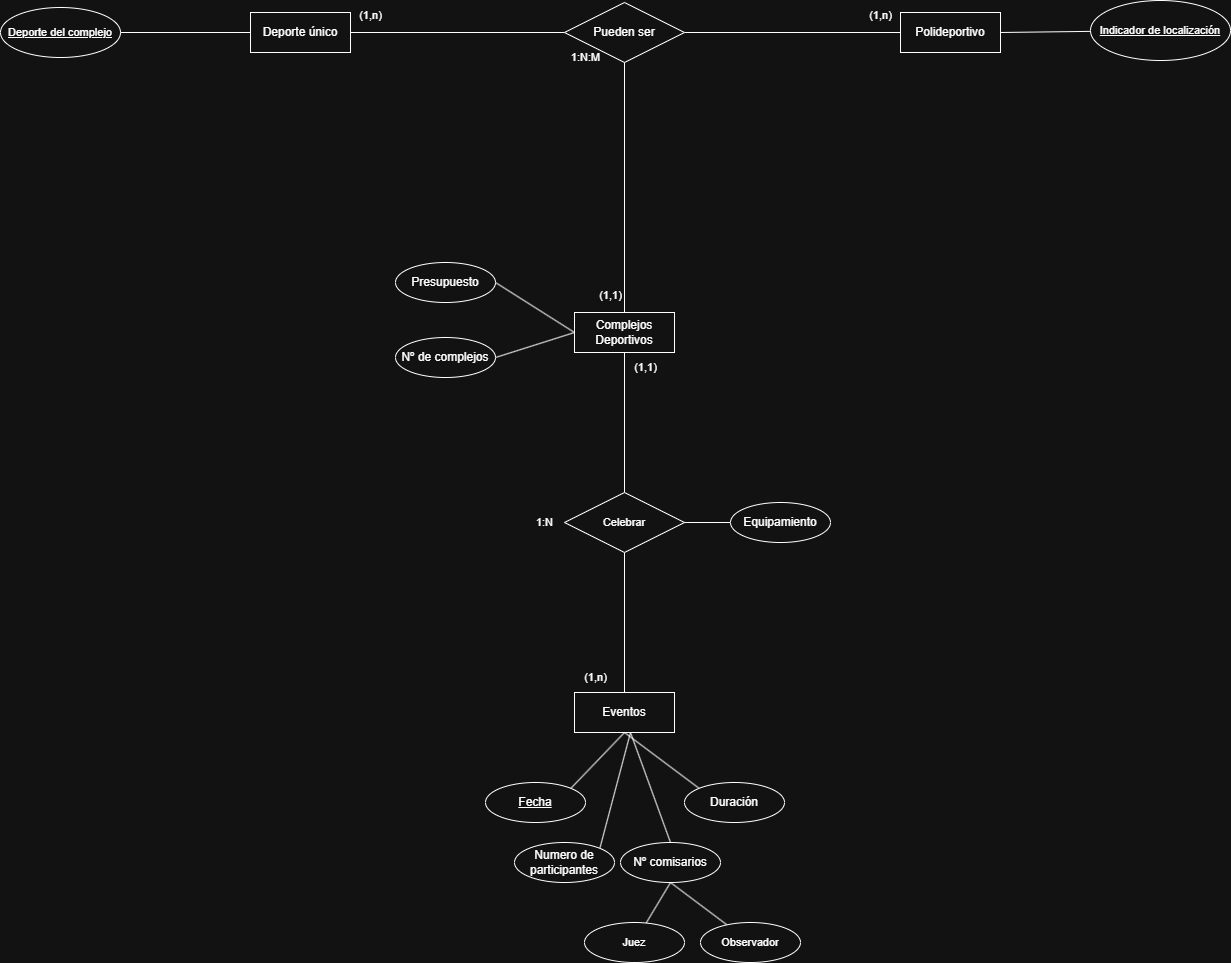

The diagram above was exported from draw.io. Its source (the exported page's mxGraphModel, read from the mxfile embedded in the PNG):
<mxGraphModel dx="2492" dy="777" grid="1" gridSize="10" guides="1" tooltips="1" connect="1" arrows="1" fold="1" page="1" pageScale="1" pageWidth="827" pageHeight="1169" math="0" shadow="0">
  <root>
    <mxCell id="0" />
    <mxCell id="1" parent="0" />
    <mxCell id="J4heepixPk-pqwPe6wpw-6" style="edgeStyle=none;shape=connector;rounded=0;orthogonalLoop=1;jettySize=auto;html=1;exitX=0.5;exitY=1;exitDx=0;exitDy=0;entryX=0.5;entryY=0;entryDx=0;entryDy=0;strokeColor=default;align=center;verticalAlign=middle;fontFamily=Helvetica;fontSize=11;fontColor=default;labelBackgroundColor=default;endArrow=none;" parent="1" source="fEqLzgKy4QYr7meX4pPx-1" target="J4heepixPk-pqwPe6wpw-5" edge="1">
      <mxGeometry relative="1" as="geometry" />
    </mxCell>
    <mxCell id="fEqLzgKy4QYr7meX4pPx-1" value="Complejos Deportivos" style="whiteSpace=wrap;html=1;align=center;" parent="1" vertex="1">
      <mxGeometry x="374" y="540" width="100" height="40" as="geometry" />
    </mxCell>
    <mxCell id="fEqLzgKy4QYr7meX4pPx-2" value="Deporte único" style="whiteSpace=wrap;html=1;align=center;" parent="1" vertex="1">
      <mxGeometry x="50" y="240" width="100" height="40" as="geometry" />
    </mxCell>
    <mxCell id="fEqLzgKy4QYr7meX4pPx-3" value="Polideportivo" style="whiteSpace=wrap;html=1;align=center;" parent="1" vertex="1">
      <mxGeometry x="700" y="240" width="100" height="40" as="geometry" />
    </mxCell>
    <mxCell id="J4heepixPk-pqwPe6wpw-7" style="edgeStyle=none;shape=connector;rounded=0;orthogonalLoop=1;jettySize=auto;html=1;exitX=0.5;exitY=0;exitDx=0;exitDy=0;entryX=0.5;entryY=1;entryDx=0;entryDy=0;strokeColor=default;align=center;verticalAlign=middle;fontFamily=Helvetica;fontSize=11;fontColor=default;labelBackgroundColor=default;endArrow=none;" parent="1" source="jyZ_bm7BpzEFqlDibGny-1" target="J4heepixPk-pqwPe6wpw-5" edge="1">
      <mxGeometry relative="1" as="geometry" />
    </mxCell>
    <mxCell id="jyZ_bm7BpzEFqlDibGny-1" value="Eventos" style="whiteSpace=wrap;html=1;align=center;" parent="1" vertex="1">
      <mxGeometry x="374" y="920" width="100" height="40" as="geometry" />
    </mxCell>
    <mxCell id="J4heepixPk-pqwPe6wpw-3" style="edgeStyle=none;shape=connector;rounded=0;orthogonalLoop=1;jettySize=auto;html=1;exitX=1;exitY=0.5;exitDx=0;exitDy=0;entryX=0;entryY=0.5;entryDx=0;entryDy=0;strokeColor=default;align=center;verticalAlign=middle;fontFamily=Helvetica;fontSize=11;fontColor=default;labelBackgroundColor=default;endArrow=none;" parent="1" source="J4heepixPk-pqwPe6wpw-1" target="fEqLzgKy4QYr7meX4pPx-3" edge="1">
      <mxGeometry relative="1" as="geometry" />
    </mxCell>
    <mxCell id="J4heepixPk-pqwPe6wpw-4" style="edgeStyle=none;shape=connector;rounded=0;orthogonalLoop=1;jettySize=auto;html=1;exitX=0;exitY=0.5;exitDx=0;exitDy=0;entryX=1;entryY=0.5;entryDx=0;entryDy=0;strokeColor=default;align=center;verticalAlign=middle;fontFamily=Helvetica;fontSize=11;fontColor=default;labelBackgroundColor=default;endArrow=none;" parent="1" source="J4heepixPk-pqwPe6wpw-1" target="fEqLzgKy4QYr7meX4pPx-2" edge="1">
      <mxGeometry relative="1" as="geometry" />
    </mxCell>
    <mxCell id="J4heepixPk-pqwPe6wpw-1" value="Pueden ser" style="shape=rhombus;perimeter=rhombusPerimeter;whiteSpace=wrap;html=1;align=center;" parent="1" vertex="1">
      <mxGeometry x="364" y="230" width="120" height="60" as="geometry" />
    </mxCell>
    <mxCell id="J4heepixPk-pqwPe6wpw-2" value="" style="endArrow=none;html=1;rounded=0;exitX=0.5;exitY=1;exitDx=0;exitDy=0;entryX=0.5;entryY=0;entryDx=0;entryDy=0;" parent="1" source="J4heepixPk-pqwPe6wpw-1" target="fEqLzgKy4QYr7meX4pPx-1" edge="1">
      <mxGeometry relative="1" as="geometry">
        <mxPoint x="330" y="580" as="sourcePoint" />
        <mxPoint x="490" y="580" as="targetPoint" />
      </mxGeometry>
    </mxCell>
    <mxCell id="J4heepixPk-pqwPe6wpw-5" value="Celebrar" style="shape=rhombus;perimeter=rhombusPerimeter;whiteSpace=wrap;html=1;align=center;fontFamily=Helvetica;fontSize=11;fontColor=default;labelBackgroundColor=default;" parent="1" vertex="1">
      <mxGeometry x="364" y="720" width="120" height="60" as="geometry" />
    </mxCell>
    <mxCell id="J4heepixPk-pqwPe6wpw-8" value="(1,1)" style="text;html=1;align=center;verticalAlign=middle;resizable=0;points=[];autosize=1;strokeColor=none;fillColor=none;fontFamily=Helvetica;fontSize=11;fontColor=default;labelBackgroundColor=default;" parent="1" vertex="1">
      <mxGeometry x="420" y="580" width="50" height="30" as="geometry" />
    </mxCell>
    <mxCell id="J4heepixPk-pqwPe6wpw-9" value="(1,n)" style="text;html=1;align=center;verticalAlign=middle;resizable=0;points=[];autosize=1;strokeColor=none;fillColor=none;fontFamily=Helvetica;fontSize=11;fontColor=default;labelBackgroundColor=default;" parent="1" vertex="1">
      <mxGeometry x="370" y="890" width="50" height="30" as="geometry" />
    </mxCell>
    <mxCell id="J4heepixPk-pqwPe6wpw-10" value="1:N" style="text;html=1;align=center;verticalAlign=middle;resizable=0;points=[];autosize=1;strokeColor=none;fillColor=none;fontFamily=Helvetica;fontSize=11;fontColor=default;labelBackgroundColor=default;" parent="1" vertex="1">
      <mxGeometry x="324" y="735" width="40" height="30" as="geometry" />
    </mxCell>
    <mxCell id="J4heepixPk-pqwPe6wpw-11" value="(1,1)" style="text;html=1;align=center;verticalAlign=middle;resizable=0;points=[];autosize=1;strokeColor=none;fillColor=none;fontFamily=Helvetica;fontSize=11;fontColor=default;labelBackgroundColor=default;" parent="1" vertex="1">
      <mxGeometry x="385" y="508" width="50" height="30" as="geometry" />
    </mxCell>
    <mxCell id="J4heepixPk-pqwPe6wpw-12" value="(1,n)" style="text;html=1;align=center;verticalAlign=middle;resizable=0;points=[];autosize=1;strokeColor=none;fillColor=none;fontFamily=Helvetica;fontSize=11;fontColor=default;labelBackgroundColor=default;" parent="1" vertex="1">
      <mxGeometry x="655" y="228" width="50" height="30" as="geometry" />
    </mxCell>
    <mxCell id="J4heepixPk-pqwPe6wpw-13" value="(1,n)" style="text;html=1;align=center;verticalAlign=middle;resizable=0;points=[];autosize=1;strokeColor=none;fillColor=none;fontFamily=Helvetica;fontSize=11;fontColor=default;labelBackgroundColor=default;" parent="1" vertex="1">
      <mxGeometry x="145" y="228" width="50" height="30" as="geometry" />
    </mxCell>
    <mxCell id="J4heepixPk-pqwPe6wpw-14" value="1:N:M" style="text;html=1;align=center;verticalAlign=middle;resizable=0;points=[];autosize=1;strokeColor=none;fillColor=none;fontFamily=Helvetica;fontSize=11;fontColor=default;labelBackgroundColor=default;" parent="1" vertex="1">
      <mxGeometry x="360" y="270" width="50" height="30" as="geometry" />
    </mxCell>
    <mxCell id="J4heepixPk-pqwPe6wpw-17" style="edgeStyle=none;shape=connector;rounded=0;orthogonalLoop=1;jettySize=auto;html=1;entryX=1;entryY=0.5;entryDx=0;entryDy=0;strokeColor=default;align=center;verticalAlign=middle;fontFamily=Helvetica;fontSize=11;fontColor=default;labelBackgroundColor=default;endArrow=none;" parent="1" source="J4heepixPk-pqwPe6wpw-16" target="fEqLzgKy4QYr7meX4pPx-3" edge="1">
      <mxGeometry relative="1" as="geometry" />
    </mxCell>
    <mxCell id="J4heepixPk-pqwPe6wpw-16" value="Indicador de localización" style="ellipse;whiteSpace=wrap;html=1;align=center;fontStyle=4;fontFamily=Helvetica;fontSize=11;fontColor=default;labelBackgroundColor=default;" parent="1" vertex="1">
      <mxGeometry x="890" y="228" width="140" height="60" as="geometry" />
    </mxCell>
    <mxCell id="J4heepixPk-pqwPe6wpw-19" style="edgeStyle=none;shape=connector;rounded=0;orthogonalLoop=1;jettySize=auto;html=1;entryX=0;entryY=0.5;entryDx=0;entryDy=0;strokeColor=default;align=center;verticalAlign=middle;fontFamily=Helvetica;fontSize=11;fontColor=default;labelBackgroundColor=default;endArrow=none;" parent="1" source="J4heepixPk-pqwPe6wpw-18" target="fEqLzgKy4QYr7meX4pPx-2" edge="1">
      <mxGeometry relative="1" as="geometry" />
    </mxCell>
    <mxCell id="J4heepixPk-pqwPe6wpw-18" value="Deporte del complejo" style="ellipse;whiteSpace=wrap;html=1;align=center;fontStyle=4;fontFamily=Helvetica;fontSize=11;fontColor=default;labelBackgroundColor=default;" parent="1" vertex="1">
      <mxGeometry x="-200" y="235" width="120" height="50" as="geometry" />
    </mxCell>
    <mxCell id="Hn4vZWbKca-RDit1jpTM-1" value="Nº de complejos" style="ellipse;whiteSpace=wrap;html=1;align=center;" parent="1" vertex="1">
      <mxGeometry x="195" y="565" width="100" height="40" as="geometry" />
    </mxCell>
    <mxCell id="Hn4vZWbKca-RDit1jpTM-2" value="Presupuesto" style="ellipse;whiteSpace=wrap;html=1;align=center;" parent="1" vertex="1">
      <mxGeometry x="195" y="490" width="100" height="40" as="geometry" />
    </mxCell>
    <mxCell id="Hn4vZWbKca-RDit1jpTM-14" style="edgeStyle=none;shape=connector;rounded=0;orthogonalLoop=1;jettySize=auto;html=1;exitX=0;exitY=0;exitDx=0;exitDy=0;entryX=0.5;entryY=1;entryDx=0;entryDy=0;strokeColor=default;align=center;verticalAlign=middle;fontFamily=Helvetica;fontSize=11;fontColor=default;labelBackgroundColor=default;endArrow=none;" parent="1" source="Hn4vZWbKca-RDit1jpTM-4" target="jyZ_bm7BpzEFqlDibGny-1" edge="1">
      <mxGeometry relative="1" as="geometry" />
    </mxCell>
    <mxCell id="Hn4vZWbKca-RDit1jpTM-4" value="Duración" style="ellipse;whiteSpace=wrap;html=1;align=center;" parent="1" vertex="1">
      <mxGeometry x="484" y="1010" width="100" height="40" as="geometry" />
    </mxCell>
    <mxCell id="Hn4vZWbKca-RDit1jpTM-13" style="edgeStyle=none;shape=connector;rounded=0;orthogonalLoop=1;jettySize=auto;html=1;exitX=1;exitY=0;exitDx=0;exitDy=0;entryX=0.5;entryY=1;entryDx=0;entryDy=0;strokeColor=default;align=center;verticalAlign=middle;fontFamily=Helvetica;fontSize=11;fontColor=default;labelBackgroundColor=default;endArrow=none;" parent="1" source="Hn4vZWbKca-RDit1jpTM-5" target="jyZ_bm7BpzEFqlDibGny-1" edge="1">
      <mxGeometry relative="1" as="geometry" />
    </mxCell>
    <mxCell id="Hn4vZWbKca-RDit1jpTM-5" value="Fecha" style="ellipse;whiteSpace=wrap;html=1;align=center;fontStyle=4;" parent="1" vertex="1">
      <mxGeometry x="285" y="1010" width="100" height="40" as="geometry" />
    </mxCell>
    <mxCell id="Hn4vZWbKca-RDit1jpTM-15" style="edgeStyle=none;shape=connector;rounded=0;orthogonalLoop=1;jettySize=auto;html=1;exitX=1;exitY=0;exitDx=0;exitDy=0;strokeColor=default;align=center;verticalAlign=middle;fontFamily=Helvetica;fontSize=11;fontColor=default;labelBackgroundColor=default;endArrow=none;" parent="1" source="Hn4vZWbKca-RDit1jpTM-6" edge="1">
      <mxGeometry relative="1" as="geometry">
        <mxPoint x="430" y="960" as="targetPoint" />
      </mxGeometry>
    </mxCell>
    <mxCell id="Hn4vZWbKca-RDit1jpTM-6" value="Numero de participantes" style="ellipse;whiteSpace=wrap;html=1;align=center;" parent="1" vertex="1">
      <mxGeometry x="314" y="1070" width="100" height="40" as="geometry" />
    </mxCell>
    <mxCell id="Hn4vZWbKca-RDit1jpTM-16" style="edgeStyle=none;shape=connector;rounded=0;orthogonalLoop=1;jettySize=auto;html=1;exitX=0.5;exitY=0;exitDx=0;exitDy=0;strokeColor=default;align=center;verticalAlign=middle;fontFamily=Helvetica;fontSize=11;fontColor=default;labelBackgroundColor=default;endArrow=none;" parent="1" source="Hn4vZWbKca-RDit1jpTM-7" edge="1">
      <mxGeometry relative="1" as="geometry">
        <mxPoint x="430" y="960" as="targetPoint" />
      </mxGeometry>
    </mxCell>
    <mxCell id="Hn4vZWbKca-RDit1jpTM-7" value="Nº comisarios" style="ellipse;whiteSpace=wrap;html=1;align=center;" parent="1" vertex="1">
      <mxGeometry x="420" y="1070" width="100" height="40" as="geometry" />
    </mxCell>
    <mxCell id="Hn4vZWbKca-RDit1jpTM-8" value="" style="endArrow=none;html=1;rounded=0;exitX=1;exitY=0.5;exitDx=0;exitDy=0;entryX=0;entryY=0.5;entryDx=0;entryDy=0;" parent="1" source="Hn4vZWbKca-RDit1jpTM-1" target="fEqLzgKy4QYr7meX4pPx-1" edge="1">
      <mxGeometry relative="1" as="geometry">
        <mxPoint x="270" y="880" as="sourcePoint" />
        <mxPoint x="430" y="880" as="targetPoint" />
      </mxGeometry>
    </mxCell>
    <mxCell id="Hn4vZWbKca-RDit1jpTM-9" value="" style="endArrow=none;html=1;rounded=0;exitX=1;exitY=0.5;exitDx=0;exitDy=0;entryX=0;entryY=0.5;entryDx=0;entryDy=0;" parent="1" source="Hn4vZWbKca-RDit1jpTM-2" target="fEqLzgKy4QYr7meX4pPx-1" edge="1">
      <mxGeometry relative="1" as="geometry">
        <mxPoint x="270" y="880" as="sourcePoint" />
        <mxPoint x="430" y="880" as="targetPoint" />
      </mxGeometry>
    </mxCell>
    <mxCell id="Hn4vZWbKca-RDit1jpTM-12" style="edgeStyle=none;shape=connector;rounded=0;orthogonalLoop=1;jettySize=auto;html=1;exitX=0;exitY=0.5;exitDx=0;exitDy=0;entryX=1;entryY=0.5;entryDx=0;entryDy=0;strokeColor=default;align=center;verticalAlign=middle;fontFamily=Helvetica;fontSize=11;fontColor=default;labelBackgroundColor=default;endArrow=none;" parent="1" source="Hn4vZWbKca-RDit1jpTM-10" target="J4heepixPk-pqwPe6wpw-5" edge="1">
      <mxGeometry relative="1" as="geometry" />
    </mxCell>
    <mxCell id="Hn4vZWbKca-RDit1jpTM-10" value="Equipamiento" style="ellipse;whiteSpace=wrap;html=1;align=center;" parent="1" vertex="1">
      <mxGeometry x="530" y="730" width="100" height="40" as="geometry" />
    </mxCell>
    <mxCell id="Hn4vZWbKca-RDit1jpTM-18" style="edgeStyle=none;shape=connector;rounded=0;orthogonalLoop=1;jettySize=auto;html=1;entryX=0.5;entryY=1;entryDx=0;entryDy=0;strokeColor=default;align=center;verticalAlign=middle;fontFamily=Helvetica;fontSize=11;fontColor=default;labelBackgroundColor=default;endArrow=none;" parent="1" source="Hn4vZWbKca-RDit1jpTM-17" target="Hn4vZWbKca-RDit1jpTM-7" edge="1">
      <mxGeometry relative="1" as="geometry" />
    </mxCell>
    <mxCell id="Hn4vZWbKca-RDit1jpTM-17" value="Juez" style="ellipse;whiteSpace=wrap;html=1;align=center;fontFamily=Helvetica;fontSize=11;fontColor=default;labelBackgroundColor=default;" parent="1" vertex="1">
      <mxGeometry x="384" y="1150" width="100" height="40" as="geometry" />
    </mxCell>
    <mxCell id="Hn4vZWbKca-RDit1jpTM-20" style="edgeStyle=none;shape=connector;rounded=0;orthogonalLoop=1;jettySize=auto;html=1;entryX=0.5;entryY=1;entryDx=0;entryDy=0;strokeColor=default;align=center;verticalAlign=middle;fontFamily=Helvetica;fontSize=11;fontColor=default;labelBackgroundColor=default;endArrow=none;" parent="1" source="Hn4vZWbKca-RDit1jpTM-19" target="Hn4vZWbKca-RDit1jpTM-7" edge="1">
      <mxGeometry relative="1" as="geometry" />
    </mxCell>
    <mxCell id="Hn4vZWbKca-RDit1jpTM-19" value="Observador" style="ellipse;whiteSpace=wrap;html=1;align=center;fontFamily=Helvetica;fontSize=11;fontColor=default;labelBackgroundColor=default;" parent="1" vertex="1">
      <mxGeometry x="500" y="1150" width="100" height="40" as="geometry" />
    </mxCell>
  </root>
</mxGraphModel>